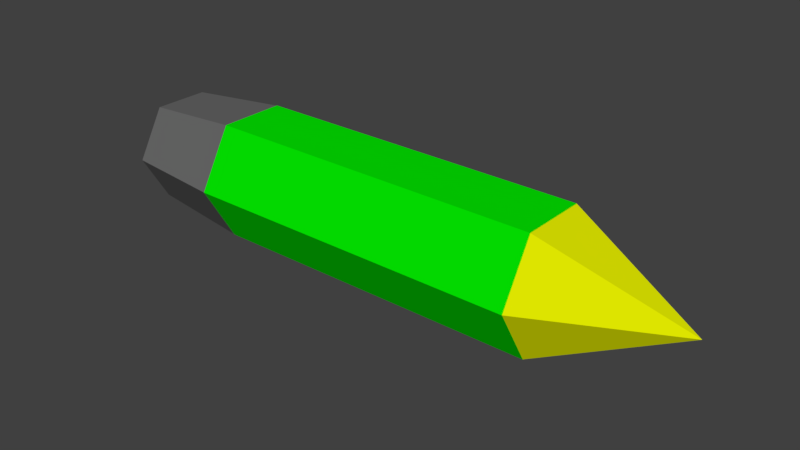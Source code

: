 # Source: Projectile1.blend  (saved by Blender 2.79.0; exported with 4.5.12 LTS)
import bpy
from mathutils import Matrix  # noqa: F401  (used for matrix-valued properties, if any)

bpy.ops.wm.read_factory_settings(use_empty=True)
scene = bpy.context.scene
scene.name = 'Scene'

# ---- collections
col_collection_1 = bpy.data.collections.new('Collection 1'); scene.collection.children.link(col_collection_1)

# ---- materials (node trees are filled in below, after node groups)
mat_enginematerial = bpy.data.materials.new('EngineMaterial')
mat_enginematerial.alpha_threshold = 0.0
mat_enginematerial.use_transparent_shadow = False
mat_enginematerial.diffuse_color = (0.1424, 0.1424, 0.1424, 1.0)
mat_enginematerial.roughness = 0.5
mat_nosematerial = bpy.data.materials.new('NoseMaterial')
mat_nosematerial.alpha_threshold = 0.0
mat_nosematerial.use_transparent_shadow = False
mat_nosematerial.diffuse_color = (0.7473, 0.8, 0.0, 1.0)
mat_nosematerial.roughness = 0.5
mat_bodymaterial = bpy.data.materials.new('BodyMaterial')
mat_bodymaterial.alpha_threshold = 0.0
mat_bodymaterial.use_transparent_shadow = False
mat_bodymaterial.diffuse_color = (0.0009518, 0.8, 0.0, 1.0)
mat_bodymaterial.roughness = 0.5

# ---- material node trees

# ---- world
world_world = bpy.data.worlds.new('World'); scene.world = world_world
world_world.color = (0.05088, 0.05088, 0.05088)
world_world.use_sun_shadow = False
world_world.sun_shadow_jitter_overblur = 0.0
world_world.cycles.sampling_method = 'MANUAL'

# ---- meshes
me_cylinder_001 = bpy.data.meshes.new('Cylinder.001')
me_cylinder_001.from_pydata([(-4.284e-10, 0.6961, -0.8652), (0.0, 1.0, 1.0), (0.6028, 0.3481, -0.8652), (0.866, 0.5, 1.0), (0.6028, -0.3481, -0.8652), (0.866, -0.5, 1.0), (-6.128e-08, -0.6961, -0.8652), (-8.742e-08, -1.0, 1.0), (-0.6028, -0.3481, -0.8652), (-0.866, -0.5, 1.0), (-0.6028, 0.3481, -0.8652), (-0.866, 0.5, 1.0), (-4.901e-09, 0.8355, -0.8448), (0.7236, 0.4178, -0.8448), (0.7236, -0.4178, -0.8448), (-7.795e-08, -0.8355, -0.8448), (-0.7236, -0.4178, -0.8448), (-0.7236, 0.4178, -0.8448), (4.922e-08, 0.6961, 0.9222), (0.6028, 0.3481, 0.9222), (0.6028, -0.3481, 0.9222), (-1.164e-08, -0.6961, 0.9222), (-0.6028, -0.3481, 0.9222), (-0.6028, 0.3481, 0.9222)], [], [(12, 1, 3, 13), (13, 3, 5, 14), (14, 5, 7, 15), (15, 7, 9, 16), (3, 1, 11, 9, 7, 5), (16, 9, 11, 17), (17, 11, 1, 12), (2, 4, 20, 19), (10, 17, 12, 0), (8, 16, 17, 10), (6, 15, 16, 8), (4, 14, 15, 6), (2, 13, 14, 4), (0, 12, 13, 2), (18, 19, 20, 21, 22, 23), (8, 10, 23, 22), (0, 2, 19, 18), (4, 6, 21, 20), (10, 0, 18, 23), (6, 8, 22, 21)])
me_cylinder_001.materials.append(mat_enginematerial)
me_cylinder_001.use_remesh_preserve_volume = False
me_cylinder_001.use_remesh_preserve_attributes = False
me_cylinder_001.use_mirror_vertex_groups = False
me_cylinder_001.update()
me_cone = bpy.data.meshes.new('Cone')
me_cone.from_pydata([(0.0, 1.0, -1.0), (0.866, 0.5, -1.0), (0.866, -0.5, -1.0), (-8.742e-08, -1.0, -1.0), (0.0, 0.0, 1.0), (-0.866, -0.5, -1.0), (-0.866, 0.5, -1.0)], [], [(0, 4, 1), (1, 4, 2), (2, 4, 3), (3, 4, 5), (5, 4, 6), (6, 4, 0), (0, 1, 2, 3, 5, 6)])
me_cone.materials.append(mat_nosematerial)
me_cone.use_remesh_preserve_volume = False
me_cone.use_remesh_preserve_attributes = False
me_cone.use_mirror_vertex_groups = False
me_cone.update()
me_cylinder = bpy.data.meshes.new('Cylinder')
me_cylinder.from_pydata([(0.0, 1.0, -1.0), (0.0, 1.0, 1.0), (0.866, 0.5, -1.0), (0.866, 0.5, 1.0), (0.866, -0.5, -1.0), (0.866, -0.5, 1.0), (-8.742e-08, -1.0, -1.0), (-8.742e-08, -1.0, 1.0), (-0.866, -0.5, -1.0), (-0.866, -0.5, 1.0), (-0.866, 0.5, -1.0), (-0.866, 0.5, 1.0)], [], [(0, 1, 3, 2), (2, 3, 5, 4), (4, 5, 7, 6), (6, 7, 9, 8), (3, 1, 11, 9, 7, 5), (8, 9, 11, 10), (10, 11, 1, 0), (0, 2, 4, 6, 8, 10)])
me_cylinder.materials.append(mat_bodymaterial)
me_cylinder.use_remesh_preserve_volume = False
me_cylinder.use_remesh_preserve_attributes = False
me_cylinder.use_mirror_vertex_groups = False
me_cylinder.update()

# ---- objects
ob_engine = bpy.data.objects.new('Engine', me_cylinder_001)
ob_nose = bpy.data.objects.new('Nose', me_cone)
ob_body = bpy.data.objects.new('Body', me_cylinder)

# ---- transforms, parenting, visibility, modifiers, constraints
ob_engine.location = (-3.319, 0.03761, 0.0304)
ob_engine.rotation_euler = (-0.0, 1.571, 0.0)
ob_engine.scale = (1.0, 1.0, 0.8648)
ob_engine.lineart.crease_threshold = 0.0
ob_nose.location = (3.632, 0.03761, 0.0304)
ob_nose.rotation_euler = (-0.0, 1.571, 0.0)
ob_nose.lineart.crease_threshold = 0.0
ob_body.location = (0.07782, 0.03761, 0.0304)
ob_body.rotation_euler = (-0.0, 1.571, 0.0)
ob_body.scale = (1.0, 1.0, 2.559)
ob_body.lineart.crease_threshold = 0.0

# ---- collection membership
col_collection_1.objects.link(ob_engine)
col_collection_1.objects.link(ob_nose)
col_collection_1.objects.link(ob_body)

# ---- scene / render settings (as saved in the file)
scene.frame_start = 1; scene.frame_end = 250; scene.frame_set(1)
scene.render.engine = 'BLENDER_EEVEE_NEXT'
scene.render.resolution_percentage = 50
scene.render.dither_intensity = 0.0
scene.cycles.use_denoising = False
scene.cycles.samples = 128
scene.cycles.sampling_pattern = 'TABULATED_SOBOL'
scene.cycles.use_adaptive_sampling = False
scene.cycles.use_light_tree = False
scene.cycles.blur_glossy = 0.0
scene.cycles.sample_clamp_indirect = 0.0
scene.view_settings.view_transform = 'Standard'
bpy.context.view_layer.update()

# ---- added for rendering (the .blend has no active camera and no usable light): camera, sun
cam_auto = bpy.data.cameras.new('AutoCamera')
cam_auto.lens = 50.0
cam_auto.sensor_width = 36.0
cam_auto.clip_end = 1000.0
ob_auto_camera = bpy.data.objects.new('AutoCamera', cam_auto)
scene.collection.objects.link(ob_auto_camera)
ob_auto_camera.location = (8.69468, -10.0576, 6.76055)
ob_auto_camera.rotation_euler = (1.09748, -7.21219e-08, 0.694738)
scene.camera = ob_auto_camera
light_auto_sun = bpy.data.lights.new('AutoSun', 'SUN')
light_auto_sun.energy = 3.0
light_auto_sun.angle = 0.0523599
ob_auto_sun = bpy.data.objects.new('AutoSun', light_auto_sun)
scene.collection.objects.link(ob_auto_sun)
ob_auto_sun.rotation_euler = (0.872665, 0.174533, 0.523599)
bpy.context.view_layer.update()
